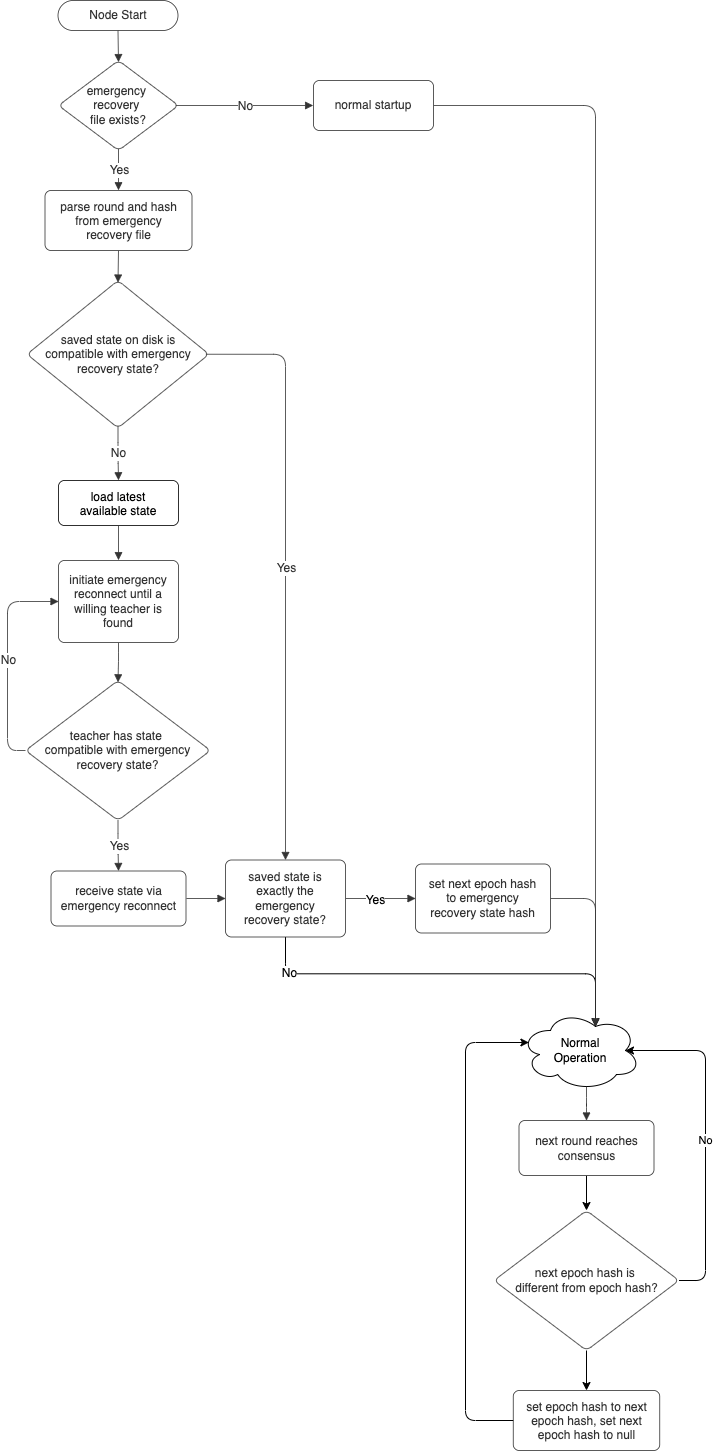

The diagram above was exported from draw.io. Its source (the exported page's mxGraphModel, read from the mxfile embedded in the PNG):
<mxGraphModel dx="1426" dy="798" grid="1" gridSize="10" guides="1" tooltips="1" connect="1" arrows="1" fold="1" page="1" pageScale="1" pageWidth="850" pageHeight="1100" math="0" shadow="0">
  <root>
    <mxCell id="0" />
    <mxCell id="1" parent="0" />
    <UserObject label="Node Start" lucidchartObjectId="7CunFLiUtK.S" id="qsuexFUcp35fKtjuJY-v-1">
      <mxCell style="html=1;overflow=block;blockSpacing=1;whiteSpace=wrap;rounded=1;arcSize=50;fontSize=12;fontColor=#333333;align=center;spacing=3.8;strokeColor=#333333;strokeOpacity=100;fillOpacity=100;fillColor=#ffffff;strokeWidth=0.8;" parent="1" vertex="1">
        <mxGeometry x="212.5" y="80" width="120" height="30" as="geometry" />
      </mxCell>
    </UserObject>
    <UserObject label="emergency &lt;br&gt;recovery &lt;br&gt;file exists?" lucidchartObjectId="pDunbKEwrvN9" id="qsuexFUcp35fKtjuJY-v-2">
      <mxCell style="html=1;overflow=block;blockSpacing=1;whiteSpace=wrap;rhombus;fontSize=12;fontColor=#333333;align=center;spacing=3.8;strokeColor=#333333;strokeOpacity=100;fillOpacity=100;rounded=1;absoluteArcSize=1;arcSize=12;fillColor=#ffffff;strokeWidth=0.8;" parent="1" vertex="1">
        <mxGeometry x="213" y="140" width="120" height="90" as="geometry" />
      </mxCell>
    </UserObject>
    <UserObject label="normal startup" lucidchartObjectId="JDunOfxce~w-" id="qsuexFUcp35fKtjuJY-v-3">
      <mxCell style="html=1;overflow=block;blockSpacing=1;whiteSpace=wrap;fontSize=12;fontColor=#333333;align=center;spacing=9;strokeColor=#333333;strokeOpacity=100;fillOpacity=100;rounded=1;absoluteArcSize=1;arcSize=12;fillColor=#ffffff;strokeWidth=0.8;" parent="1" vertex="1">
        <mxGeometry x="468" y="160" width="120" height="50" as="geometry" />
      </mxCell>
    </UserObject>
    <UserObject label="" lucidchartObjectId="QDunPlBw_wal" id="qsuexFUcp35fKtjuJY-v-4">
      <mxCell style="html=1;jettySize=18;whiteSpace=wrap;fontSize=12;strokeColor=#333333;strokeOpacity=100;strokeWidth=0.8;rounded=1;arcSize=24;edgeStyle=orthogonalEdgeStyle;startArrow=none;endArrow=block;endFill=1;exitX=0.5;exitY=1.006;exitPerimeter=0;entryX=0.5;entryY=0.018;entryPerimeter=0;" parent="1" source="qsuexFUcp35fKtjuJY-v-1" target="qsuexFUcp35fKtjuJY-v-2" edge="1">
        <mxGeometry width="100" height="100" relative="1" as="geometry">
          <Array as="points" />
        </mxGeometry>
      </mxCell>
    </UserObject>
    <UserObject label="" lucidchartObjectId="SDun3WuR3lPI" id="qsuexFUcp35fKtjuJY-v-5">
      <mxCell style="html=1;jettySize=18;whiteSpace=wrap;fontSize=12;fontColor=#333333;align=center;strokeColor=#333333;strokeOpacity=100;strokeWidth=0.8;rounded=1;arcSize=24;edgeStyle=orthogonalEdgeStyle;startArrow=none;endArrow=block;endFill=1;exitX=0.978;exitY=0.5;exitPerimeter=0;entryX=-0.003;entryY=0.5;entryPerimeter=0;" parent="1" source="qsuexFUcp35fKtjuJY-v-2" target="qsuexFUcp35fKtjuJY-v-3" edge="1">
        <mxGeometry width="100" height="100" relative="1" as="geometry">
          <Array as="points" />
        </mxGeometry>
      </mxCell>
    </UserObject>
    <mxCell id="qsuexFUcp35fKtjuJY-v-6" value="No" style="text;html=1;resizable=0;labelBackgroundColor=default;align=center;verticalAlign=middle;fontColor=#333333;fontSize=12;" parent="qsuexFUcp35fKtjuJY-v-5" vertex="1">
      <mxGeometry relative="1" as="geometry" />
    </mxCell>
    <UserObject label="" lucidchartObjectId="9DunpAAVrLT." id="qsuexFUcp35fKtjuJY-v-8">
      <mxCell style="html=1;jettySize=18;whiteSpace=wrap;fontSize=12;strokeColor=#333333;strokeOpacity=100;strokeWidth=0.8;rounded=1;arcSize=24;edgeStyle=orthogonalEdgeStyle;startArrow=none;endArrow=block;endFill=1;exitX=1.003;exitY=0.5;exitPerimeter=0;entryX=0.625;entryY=0.2;entryPerimeter=0;entryDx=0;entryDy=0;" parent="1" source="qsuexFUcp35fKtjuJY-v-3" target="sJ_ZuN_Cz4yuwNodMLSz-1" edge="1">
        <mxGeometry width="100" height="100" relative="1" as="geometry">
          <Array as="points" />
        </mxGeometry>
      </mxCell>
    </UserObject>
    <UserObject label="parse round and hash from emergency recovery file" lucidchartObjectId="7Eunv25djINr" id="qsuexFUcp35fKtjuJY-v-9">
      <mxCell style="html=1;overflow=block;blockSpacing=1;whiteSpace=wrap;fontSize=12;fontColor=#333333;align=center;spacing=9;strokeColor=#333333;strokeOpacity=100;fillOpacity=100;rounded=1;absoluteArcSize=1;arcSize=12;fillColor=#ffffff;strokeWidth=0.8;" parent="1" vertex="1">
        <mxGeometry x="199.5" y="270" width="147" height="60" as="geometry" />
      </mxCell>
    </UserObject>
    <UserObject label="" lucidchartObjectId="dFunSBPPFsSL" id="qsuexFUcp35fKtjuJY-v-10">
      <mxCell style="html=1;jettySize=18;whiteSpace=wrap;fontSize=12;fontColor=#333333;align=center;strokeColor=#333333;strokeOpacity=100;strokeWidth=0.8;rounded=1;arcSize=24;edgeStyle=orthogonalEdgeStyle;startArrow=none;endArrow=block;endFill=1;exitX=0.5;exitY=0.982;exitPerimeter=0;entryX=0.5;entryY=-0.004;entryPerimeter=0;" parent="1" source="qsuexFUcp35fKtjuJY-v-2" target="qsuexFUcp35fKtjuJY-v-9" edge="1">
        <mxGeometry width="100" height="100" relative="1" as="geometry">
          <Array as="points" />
        </mxGeometry>
      </mxCell>
    </UserObject>
    <mxCell id="qsuexFUcp35fKtjuJY-v-11" value="Yes" style="text;html=1;resizable=0;labelBackgroundColor=default;align=center;verticalAlign=middle;fontColor=#333333;fontSize=12;" parent="qsuexFUcp35fKtjuJY-v-10" vertex="1">
      <mxGeometry relative="1" as="geometry" />
    </mxCell>
    <UserObject label="saved state on disk is compatible with emergency recovery state?" lucidchartObjectId="uFunSs8UeRKR" id="qsuexFUcp35fKtjuJY-v-12">
      <mxCell style="html=1;overflow=block;blockSpacing=1;whiteSpace=wrap;rhombus;fontSize=12;fontColor=#333333;align=center;spacing=3.8;strokeColor=#333333;strokeOpacity=100;fillOpacity=100;rounded=1;absoluteArcSize=1;arcSize=12;fillColor=#ffffff;strokeWidth=0.8;" parent="1" vertex="1">
        <mxGeometry x="181.5" y="360" width="182" height="147.5" as="geometry" />
      </mxCell>
    </UserObject>
    <UserObject label="" lucidchartObjectId="NFunUU45vAjo" id="qsuexFUcp35fKtjuJY-v-13">
      <mxCell style="html=1;jettySize=18;whiteSpace=wrap;fontSize=12;strokeColor=#333333;strokeOpacity=100;strokeWidth=0.8;rounded=1;arcSize=24;edgeStyle=orthogonalEdgeStyle;startArrow=none;endArrow=block;endFill=1;exitX=0.5;exitY=1.004;exitPerimeter=0;entryX=0.5;entryY=0.014;entryPerimeter=0;" parent="1" source="qsuexFUcp35fKtjuJY-v-9" target="qsuexFUcp35fKtjuJY-v-12" edge="1">
        <mxGeometry width="100" height="100" relative="1" as="geometry">
          <Array as="points" />
        </mxGeometry>
      </mxCell>
    </UserObject>
    <mxCell id="qsuexFUcp35fKtjuJY-v-92" style="rounded=1;orthogonalLoop=1;jettySize=auto;html=1;exitX=0.5;exitY=1;exitDx=0;exitDy=0;entryX=0.625;entryY=0.2;entryDx=0;entryDy=0;fontSize=12;entryPerimeter=0;edgeStyle=orthogonalEdgeStyle;" parent="1" source="qsuexFUcp35fKtjuJY-v-14" target="sJ_ZuN_Cz4yuwNodMLSz-1" edge="1">
      <mxGeometry relative="1" as="geometry" />
    </mxCell>
    <mxCell id="qsuexFUcp35fKtjuJY-v-93" value="No" style="edgeLabel;html=1;align=center;verticalAlign=middle;resizable=0;points=[];fontSize=12;" parent="qsuexFUcp35fKtjuJY-v-92" vertex="1" connectable="0">
      <mxGeometry x="-0.7983" y="1" relative="1" as="geometry">
        <mxPoint as="offset" />
      </mxGeometry>
    </mxCell>
    <UserObject label="saved state is exactly the emergency recovery state?" lucidchartObjectId="7Funj~up12JV" id="qsuexFUcp35fKtjuJY-v-14">
      <mxCell style="html=1;overflow=block;blockSpacing=1;whiteSpace=wrap;fontSize=12;fontColor=#333333;align=center;spacing=9;strokeColor=#333333;strokeOpacity=100;fillOpacity=100;rounded=1;absoluteArcSize=1;arcSize=12;fillColor=#ffffff;strokeWidth=0.8;" parent="1" vertex="1">
        <mxGeometry x="380" y="939.5" width="120" height="77" as="geometry" />
      </mxCell>
    </UserObject>
    <UserObject label="" lucidchartObjectId="jGunrW-j988Z" id="qsuexFUcp35fKtjuJY-v-15">
      <mxCell style="html=1;jettySize=18;whiteSpace=wrap;fontSize=12;fontColor=#333333;align=center;strokeColor=#333333;strokeOpacity=100;strokeWidth=0.8;rounded=1;arcSize=24;edgeStyle=orthogonalEdgeStyle;startArrow=none;endArrow=block;endFill=1;exitX=0.983;exitY=0.5;exitPerimeter=0;entryX=0.5;entryY=0;entryDx=0;entryDy=0;" parent="1" source="qsuexFUcp35fKtjuJY-v-12" target="qsuexFUcp35fKtjuJY-v-14" edge="1">
        <mxGeometry width="100" height="100" relative="1" as="geometry">
          <Array as="points" />
        </mxGeometry>
      </mxCell>
    </UserObject>
    <mxCell id="qsuexFUcp35fKtjuJY-v-16" value="Yes" style="text;html=1;resizable=0;labelBackgroundColor=default;align=center;verticalAlign=middle;fontColor=#333333;fontSize=12;" parent="qsuexFUcp35fKtjuJY-v-15" vertex="1">
      <mxGeometry relative="1" as="geometry" />
    </mxCell>
    <UserObject label="" lucidchartObjectId="mGunvy_6lgl3" id="qsuexFUcp35fKtjuJY-v-17">
      <mxCell style="html=1;jettySize=18;whiteSpace=wrap;fontSize=12;strokeColor=#333333;strokeOpacity=100;strokeWidth=0.8;rounded=1;arcSize=24;edgeStyle=orthogonalEdgeStyle;startArrow=none;endArrow=block;endFill=1;exitX=1.003;exitY=0.5;exitPerimeter=0;entryX=0;entryY=0.5;entryDx=0;entryDy=0;" parent="1" source="qsuexFUcp35fKtjuJY-v-14" target="qsuexFUcp35fKtjuJY-v-86" edge="1">
        <mxGeometry width="100" height="100" relative="1" as="geometry">
          <Array as="points" />
          <mxPoint x="579.6400000000001" y="485" as="targetPoint" />
        </mxGeometry>
      </mxCell>
    </UserObject>
    <mxCell id="qsuexFUcp35fKtjuJY-v-89" value="Yes" style="edgeLabel;html=1;align=center;verticalAlign=middle;resizable=0;points=[];fontSize=12;" parent="qsuexFUcp35fKtjuJY-v-17" vertex="1" connectable="0">
      <mxGeometry x="-0.1649" y="-1" relative="1" as="geometry">
        <mxPoint as="offset" />
      </mxGeometry>
    </mxCell>
    <UserObject label="" lucidchartObjectId="SWTXMoBjzuRB" id="qsuexFUcp35fKtjuJY-v-18">
      <mxCell style="html=1;jettySize=18;whiteSpace=wrap;fontSize=12;strokeColor=#333333;strokeOpacity=100;strokeWidth=0.8;rounded=1;arcSize=24;startArrow=none;endArrow=block;endFill=1;exitX=1;exitY=0.5;exitDx=0;exitDy=0;edgeStyle=orthogonalEdgeStyle;entryX=0.625;entryY=0.2;entryDx=0;entryDy=0;entryPerimeter=0;" parent="1" source="qsuexFUcp35fKtjuJY-v-86" target="sJ_ZuN_Cz4yuwNodMLSz-1" edge="1">
        <mxGeometry width="100" height="100" relative="1" as="geometry">
          <mxPoint x="700.3600000000001" y="485" as="sourcePoint" />
          <mxPoint x="735" y="1120" as="targetPoint" />
        </mxGeometry>
      </mxCell>
    </UserObject>
    <UserObject label="load latest available state" lucidchartObjectId="zGunsxiuwltl" id="qsuexFUcp35fKtjuJY-v-19">
      <mxCell style="html=1;overflow=block;blockSpacing=1;whiteSpace=wrap;fontSize=12;align=center;spacing=9;strokeOpacity=100;fillOpacity=100;rounded=1;absoluteArcSize=1;arcSize=12;strokeWidth=0.8;" parent="1" vertex="1">
        <mxGeometry x="213" y="560" width="120" height="45" as="geometry" />
      </mxCell>
    </UserObject>
    <UserObject label="" lucidchartObjectId="hHunN-QkbMfc" id="qsuexFUcp35fKtjuJY-v-20">
      <mxCell style="html=1;jettySize=18;whiteSpace=wrap;fontSize=12;fontColor=#333333;align=center;strokeColor=#333333;strokeOpacity=100;strokeWidth=0.8;rounded=1;arcSize=24;edgeStyle=orthogonalEdgeStyle;startArrow=none;endArrow=block;endFill=1;exitX=0.5;exitY=0.986;exitPerimeter=0;entryX=0.5;entryY=-0.005;entryPerimeter=0;" parent="1" source="qsuexFUcp35fKtjuJY-v-12" target="qsuexFUcp35fKtjuJY-v-19" edge="1">
        <mxGeometry width="100" height="100" relative="1" as="geometry">
          <Array as="points" />
        </mxGeometry>
      </mxCell>
    </UserObject>
    <mxCell id="qsuexFUcp35fKtjuJY-v-21" value="No" style="text;html=1;resizable=0;labelBackgroundColor=default;align=center;verticalAlign=middle;fontColor=#333333;fontSize=12;" parent="qsuexFUcp35fKtjuJY-v-20" vertex="1">
      <mxGeometry relative="1" as="geometry" />
    </mxCell>
    <UserObject label="initiate emergency reconnect until a willing teacher is found " lucidchartObjectId="dMunDfC5pqBF" id="qsuexFUcp35fKtjuJY-v-22">
      <mxCell style="html=1;overflow=block;blockSpacing=1;whiteSpace=wrap;fontSize=12;fontColor=#333333;align=center;spacing=9;strokeColor=#333333;strokeOpacity=100;fillOpacity=100;rounded=1;absoluteArcSize=1;arcSize=12;fillColor=#ffffff;strokeWidth=0.8;" parent="1" vertex="1">
        <mxGeometry x="213" y="640" width="120" height="82" as="geometry" />
      </mxCell>
    </UserObject>
    <UserObject label="" lucidchartObjectId="uNunTmnILeP4" id="qsuexFUcp35fKtjuJY-v-23">
      <mxCell style="html=1;jettySize=18;whiteSpace=wrap;fontSize=12;strokeColor=#333333;strokeOpacity=100;strokeWidth=0.8;rounded=1;arcSize=24;edgeStyle=orthogonalEdgeStyle;startArrow=none;endArrow=block;endFill=1;exitX=0.5;exitY=1.005;exitPerimeter=0;entryX=0.5;entryY=-0.004;entryPerimeter=0;" parent="1" source="qsuexFUcp35fKtjuJY-v-19" target="qsuexFUcp35fKtjuJY-v-22" edge="1">
        <mxGeometry width="100" height="100" relative="1" as="geometry">
          <Array as="points" />
        </mxGeometry>
      </mxCell>
    </UserObject>
    <UserObject label="teacher has state &lt;br&gt;compatible with emergency recovery state?" lucidchartObjectId="NOun2TlKT8qN" id="qsuexFUcp35fKtjuJY-v-24">
      <mxCell style="html=1;overflow=block;blockSpacing=1;whiteSpace=wrap;rhombus;fontSize=12;fontColor=#333333;align=center;spacing=3.8;strokeColor=#333333;strokeOpacity=100;fillOpacity=100;rounded=1;absoluteArcSize=1;arcSize=12;fillColor=#ffffff;strokeWidth=0.8;" parent="1" vertex="1">
        <mxGeometry x="180" y="760" width="185" height="140" as="geometry" />
      </mxCell>
    </UserObject>
    <UserObject label="" lucidchartObjectId="dPunqJM1opHB" id="qsuexFUcp35fKtjuJY-v-25">
      <mxCell style="html=1;jettySize=18;whiteSpace=wrap;fontSize=12;strokeColor=#333333;strokeOpacity=100;strokeWidth=0.8;rounded=1;arcSize=24;edgeStyle=orthogonalEdgeStyle;startArrow=none;endArrow=block;endFill=1;exitX=0.5;exitY=1.004;exitPerimeter=0;entryX=0.5;entryY=0.013;entryPerimeter=0;" parent="1" source="qsuexFUcp35fKtjuJY-v-22" target="qsuexFUcp35fKtjuJY-v-24" edge="1">
        <mxGeometry width="100" height="100" relative="1" as="geometry">
          <Array as="points" />
        </mxGeometry>
      </mxCell>
    </UserObject>
    <UserObject label="receive state via emergency reconnect" lucidchartObjectId="pPunrLZYLbu1" id="qsuexFUcp35fKtjuJY-v-26">
      <mxCell style="html=1;overflow=block;blockSpacing=1;whiteSpace=wrap;fontSize=12;fontColor=#333333;align=center;spacing=9;strokeColor=#333333;strokeOpacity=100;fillOpacity=100;rounded=1;absoluteArcSize=1;arcSize=12;fillColor=#ffffff;strokeWidth=0.8;" parent="1" vertex="1">
        <mxGeometry x="205.5" y="950.5" width="135" height="55" as="geometry" />
      </mxCell>
    </UserObject>
    <UserObject label="" lucidchartObjectId="qRunStk1GaT0" id="qsuexFUcp35fKtjuJY-v-27">
      <mxCell style="html=1;jettySize=18;whiteSpace=wrap;fontSize=12;fontColor=#333333;align=center;strokeColor=#333333;strokeOpacity=100;strokeWidth=0.8;rounded=1;arcSize=24;edgeStyle=orthogonalEdgeStyle;startArrow=none;endArrow=block;endFill=1;exitX=0.5;exitY=1;entryX=0.5;entryY=0;exitDx=0;exitDy=0;entryDx=0;entryDy=0;" parent="1" source="qsuexFUcp35fKtjuJY-v-24" target="qsuexFUcp35fKtjuJY-v-26" edge="1">
        <mxGeometry width="100" height="100" relative="1" as="geometry">
          <Array as="points" />
        </mxGeometry>
      </mxCell>
    </UserObject>
    <mxCell id="qsuexFUcp35fKtjuJY-v-28" value="Yes" style="text;html=1;resizable=0;labelBackgroundColor=default;align=center;verticalAlign=middle;fontColor=#333333;fontSize=12;" parent="qsuexFUcp35fKtjuJY-v-27" vertex="1">
      <mxGeometry relative="1" as="geometry" />
    </mxCell>
    <UserObject label="" lucidchartObjectId="~RunPIX.a7pq" id="qsuexFUcp35fKtjuJY-v-29">
      <mxCell style="html=1;jettySize=18;whiteSpace=wrap;fontSize=12;strokeColor=#333333;strokeOpacity=100;strokeWidth=0.8;rounded=1;arcSize=24;edgeStyle=orthogonalEdgeStyle;startArrow=none;endArrow=block;endFill=1;exitX=1.003;exitY=0.5;exitPerimeter=0;entryX=0;entryY=0.5;entryDx=0;entryDy=0;" parent="1" source="qsuexFUcp35fKtjuJY-v-26" target="qsuexFUcp35fKtjuJY-v-14" edge="1">
        <mxGeometry width="100" height="100" relative="1" as="geometry">
          <Array as="points" />
          <mxPoint x="587.595" y="920" as="targetPoint" />
        </mxGeometry>
      </mxCell>
    </UserObject>
    <UserObject label="" lucidchartObjectId="PTun~k.2Fr2B" id="qsuexFUcp35fKtjuJY-v-38">
      <mxCell style="html=1;jettySize=18;whiteSpace=wrap;fontSize=12;fontColor=#333333;align=center;strokeColor=#333333;strokeOpacity=100;strokeWidth=0.8;rounded=1;arcSize=24;startArrow=none;endArrow=block;endFill=1;exitX=0;exitY=0.5;entryX=0;entryY=0.5;exitDx=0;exitDy=0;entryDx=0;entryDy=0;edgeStyle=orthogonalEdgeStyle;" parent="1" source="qsuexFUcp35fKtjuJY-v-24" target="qsuexFUcp35fKtjuJY-v-22" edge="1">
        <mxGeometry width="100" height="100" relative="1" as="geometry">
          <mxPoint x="272.5" y="1188.47" as="sourcePoint" />
        </mxGeometry>
      </mxCell>
    </UserObject>
    <mxCell id="qsuexFUcp35fKtjuJY-v-39" value="No" style="text;html=1;resizable=0;labelBackgroundColor=default;align=center;verticalAlign=middle;fontColor=#333333;fontSize=12;" parent="qsuexFUcp35fKtjuJY-v-38" vertex="1">
      <mxGeometry relative="1" as="geometry" />
    </mxCell>
    <UserObject label="set next epoch hash to emergency recovery state hash" lucidchartObjectId="O~_XptIMG11a" id="qsuexFUcp35fKtjuJY-v-86">
      <mxCell style="html=1;overflow=block;blockSpacing=1;whiteSpace=wrap;fontSize=12;fontColor=#333333;align=center;spacing=9;strokeColor=#333333;strokeOpacity=100;fillOpacity=100;rounded=1;absoluteArcSize=1;arcSize=12;fillColor=#ffffff;strokeWidth=0.8;" parent="1" vertex="1">
        <mxGeometry x="570" y="943.5" width="135" height="69" as="geometry" />
      </mxCell>
    </UserObject>
    <mxCell id="sJ_ZuN_Cz4yuwNodMLSz-1" value="Normal&lt;br&gt;Operation" style="ellipse;shape=cloud;whiteSpace=wrap;html=1;" vertex="1" parent="1">
      <mxGeometry x="675" y="1090" width="120" height="80" as="geometry" />
    </mxCell>
    <mxCell id="sJ_ZuN_Cz4yuwNodMLSz-6" style="edgeStyle=orthogonalEdgeStyle;rounded=0;orthogonalLoop=1;jettySize=auto;html=1;exitX=0.5;exitY=1;exitDx=0;exitDy=0;entryX=0.5;entryY=0;entryDx=0;entryDy=0;" edge="1" parent="1" source="sJ_ZuN_Cz4yuwNodMLSz-3" target="sJ_ZuN_Cz4yuwNodMLSz-5">
      <mxGeometry relative="1" as="geometry" />
    </mxCell>
    <UserObject label="next round reaches consensus" lucidchartObjectId="pPunrLZYLbu1" id="sJ_ZuN_Cz4yuwNodMLSz-3">
      <mxCell style="html=1;overflow=block;blockSpacing=1;whiteSpace=wrap;fontSize=12;fontColor=#333333;align=center;spacing=9;strokeColor=#333333;strokeOpacity=100;fillOpacity=100;rounded=1;absoluteArcSize=1;arcSize=12;fillColor=#ffffff;strokeWidth=0.8;" vertex="1" parent="1">
        <mxGeometry x="673.5" y="1200" width="135" height="55" as="geometry" />
      </mxCell>
    </UserObject>
    <UserObject label="" lucidchartObjectId="SWTXMoBjzuRB" id="sJ_ZuN_Cz4yuwNodMLSz-4">
      <mxCell style="html=1;jettySize=18;whiteSpace=wrap;fontSize=12;strokeColor=#333333;strokeOpacity=100;strokeWidth=0.8;rounded=1;arcSize=24;startArrow=none;endArrow=block;endFill=1;exitX=0.55;exitY=0.95;exitDx=0;exitDy=0;edgeStyle=orthogonalEdgeStyle;exitPerimeter=0;" edge="1" parent="1" source="sJ_ZuN_Cz4yuwNodMLSz-1" target="sJ_ZuN_Cz4yuwNodMLSz-3">
        <mxGeometry width="100" height="100" relative="1" as="geometry">
          <mxPoint x="715" y="988" as="sourcePoint" />
          <mxPoint x="760" y="1116" as="targetPoint" />
        </mxGeometry>
      </mxCell>
    </UserObject>
    <mxCell id="sJ_ZuN_Cz4yuwNodMLSz-7" style="edgeStyle=orthogonalEdgeStyle;rounded=1;orthogonalLoop=1;jettySize=auto;html=1;entryX=0.875;entryY=0.5;entryDx=0;entryDy=0;entryPerimeter=0;exitX=1;exitY=0.5;exitDx=0;exitDy=0;" edge="1" parent="1" source="sJ_ZuN_Cz4yuwNodMLSz-5" target="sJ_ZuN_Cz4yuwNodMLSz-1">
      <mxGeometry relative="1" as="geometry">
        <Array as="points">
          <mxPoint x="860" y="1360" />
          <mxPoint x="860" y="1130" />
        </Array>
      </mxGeometry>
    </mxCell>
    <mxCell id="sJ_ZuN_Cz4yuwNodMLSz-8" value="No" style="edgeLabel;html=1;align=center;verticalAlign=middle;resizable=0;points=[];" vertex="1" connectable="0" parent="sJ_ZuN_Cz4yuwNodMLSz-7">
      <mxGeometry x="-0.0023" y="1" relative="1" as="geometry">
        <mxPoint y="1" as="offset" />
      </mxGeometry>
    </mxCell>
    <UserObject label="next epoch hash is &lt;br&gt;different from epoch hash?" lucidchartObjectId="NOun2TlKT8qN" id="sJ_ZuN_Cz4yuwNodMLSz-5">
      <mxCell style="html=1;overflow=block;blockSpacing=1;whiteSpace=wrap;rhombus;fontSize=12;fontColor=#333333;align=center;spacing=3.8;strokeColor=#333333;strokeOpacity=100;fillOpacity=100;rounded=1;absoluteArcSize=1;arcSize=12;fillColor=#ffffff;strokeWidth=0.8;" vertex="1" parent="1">
        <mxGeometry x="648.5" y="1290" width="185" height="140" as="geometry" />
      </mxCell>
    </UserObject>
    <UserObject label="set epoch hash to next epoch hash, set next epoch hash to null" lucidchartObjectId="pPunrLZYLbu1" id="sJ_ZuN_Cz4yuwNodMLSz-9">
      <mxCell style="html=1;overflow=block;blockSpacing=1;whiteSpace=wrap;fontSize=12;fontColor=#333333;align=center;spacing=9;strokeColor=#333333;strokeOpacity=100;fillOpacity=100;rounded=1;absoluteArcSize=1;arcSize=12;fillColor=#ffffff;strokeWidth=0.8;" vertex="1" parent="1">
        <mxGeometry x="667.75" y="1470" width="146.5" height="60" as="geometry" />
      </mxCell>
    </UserObject>
    <mxCell id="sJ_ZuN_Cz4yuwNodMLSz-11" style="edgeStyle=orthogonalEdgeStyle;rounded=0;orthogonalLoop=1;jettySize=auto;html=1;exitX=0.5;exitY=1;exitDx=0;exitDy=0;entryX=0.5;entryY=0;entryDx=0;entryDy=0;" edge="1" parent="1" source="sJ_ZuN_Cz4yuwNodMLSz-5" target="sJ_ZuN_Cz4yuwNodMLSz-9">
      <mxGeometry relative="1" as="geometry">
        <mxPoint x="751" y="1265" as="sourcePoint" />
        <mxPoint x="751" y="1300" as="targetPoint" />
      </mxGeometry>
    </mxCell>
    <mxCell id="sJ_ZuN_Cz4yuwNodMLSz-12" style="edgeStyle=orthogonalEdgeStyle;rounded=1;orthogonalLoop=1;jettySize=auto;html=1;entryX=0.07;entryY=0.4;entryDx=0;entryDy=0;entryPerimeter=0;exitX=0;exitY=0.5;exitDx=0;exitDy=0;" edge="1" parent="1" source="sJ_ZuN_Cz4yuwNodMLSz-9" target="sJ_ZuN_Cz4yuwNodMLSz-1">
      <mxGeometry relative="1" as="geometry">
        <mxPoint x="658.5" y="1370" as="sourcePoint" />
        <mxPoint x="693.4000000000001" y="1132" as="targetPoint" />
        <Array as="points">
          <mxPoint x="620" y="1500" />
          <mxPoint x="620" y="1122" />
        </Array>
      </mxGeometry>
    </mxCell>
  </root>
</mxGraphModel>